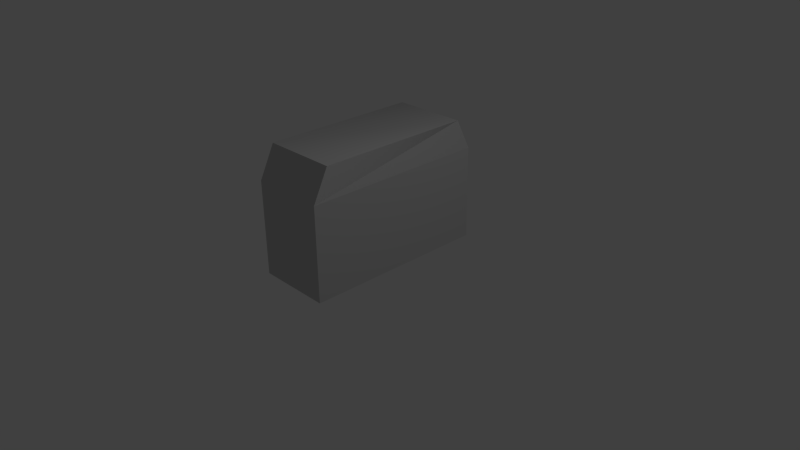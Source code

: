 # Source: GD_Ammo_RivetHeavy.blend  (saved by Blender 2.66.1; exported with 4.5.12 LTS)
import bpy
from mathutils import Matrix  # noqa: F401  (used for matrix-valued properties, if any)

bpy.ops.wm.read_factory_settings(use_empty=True)
scene = bpy.context.scene
scene.name = 'Scene'

# ---- collections
col_collection_1 = bpy.data.collections.new('Collection 1'); scene.collection.children.link(col_collection_1)

# ---- materials (node trees are filled in below, after node groups)
mat_standardmaterial = bpy.data.materials.new('Standardmaterial')
mat_standardmaterial.alpha_threshold = 0.0
mat_standardmaterial.use_transparent_shadow = False
mat_standardmaterial.diffuse_color = (0.588, 0.588, 0.588, 1.0)
mat_standardmaterial.specular_color = (0.0, 0.0, 0.0)
mat_standardmaterial.roughness = 0.5
mat_standardmaterial.specular_intensity = 1.0
mat_standardmaterial.line_color = (0.0, 0.0, 0.0, 1.0)

# ---- material node trees

# ---- world
world_world = bpy.data.worlds.new('World'); scene.world = world_world
world_world.color = (0.05088, 0.05088, 0.05088)
world_world.use_sun_shadow = False
world_world.sun_shadow_jitter_overblur = 0.0
world_world.cycles.sampling_method = 'MANUAL'
world_world.cycles.sample_map_resolution = 256

# ---- cameras
cam_camera = bpy.data.cameras.new('Camera')
cam_camera.clip_end = 100.0
cam_camera.lens = 35.0
cam_camera.sensor_width = 32.0
cam_camera.sensor_height = 18.0
cam_camera.ortho_scale = 7.314
cam_camera.dof.focus_distance = 0.0
cam_camera.dof.aperture_fstop = 128.0

# ---- lights
light_lamp = bpy.data.lights.new('Lamp', 'POINT')
light_lamp.transmission_factor = 0.0
light_lamp.cutoff_distance = 30.0
light_lamp.energy = 100.0
light_lamp.shadow_buffer_clip_start = 1.001
light_lamp.shadow_soft_size = 0.1
light_lamp.shadow_maximum_resolution = 0.006
light_lamp.use_absolute_resolution = True
light_lamp.cycles.use_multiple_importance_sampling = False

# ---- meshes
me_object001 = bpy.data.meshes.new('Object001')
me_object001.from_pydata([(-0.5, 1.268, -1.21), (0.4954, 1.268, -1.21), (0.4954, 0.0238, -1.21), (-0.5, 0.0238, -1.21), (0.4954, 0.0238, 1.278), (0.4954, 1.268, 1.278), (-0.5, 1.268, 1.278), (-0.5, 0.0238, 1.278), (-0.5, 1.683, -1.003), (0.4954, 1.683, -1.003), (-0.5, 1.683, 1.071), (0.4954, 1.683, 1.071)], [], [(0, 1, 2, 3), (4, 5, 6, 7), (3, 2, 4, 7), (0, 6, 8, 9), (10, 9, 8, 6), (6, 0, 3, 7), (1, 0, 9, 5), (5, 11, 10, 6), (11, 5, 9, 10), (1, 5, 4, 2)])
me_object001.polygons.foreach_set('use_smooth', [True] * 10)
_k = set([(0, 1), (0, 3), (0, 6), (1, 2), (1, 5), (2, 3), (2, 4), (3, 7), (4, 5), (4, 7), (5, 9), (5, 11), (6, 7), (6, 8), (6, 10), (8, 9), (10, 11)])
me_object001.attributes.new('sharp_edge', 'BOOLEAN', 'EDGE').data.foreach_set('value', [ (min(e.vertices), max(e.vertices)) in _k for e in me_object001.edges])
_uv = me_object001.uv_layers.new(name='UVMap')
_uv.uv.foreach_set('vector', [0.5279, 0.6076, 0.5279, 0.5378, 0.3459, 0.5378, 0.3459, 0.6076, 0.528, 0.6076, 0.346, 0.6076, 0.346, 0.5378, 0.528, 0.5378, 0.558, 0.518, 0.5794, 0.518, 0.5794, 0.474, 0.558, 0.474, 0.2856, 0.5374, 0.5224, 0.5374, 0.3053, 0.5076, 0.3053, 0.5076, 0.5253, 0.606, 0.4147, 0.5381, 0.5253, 0.5381, 0.5253, 0.6128, 0.2833, 0.5377, 0.5283, 0.5377, 0.5283, 0.3614, 0.2833, 0.3614, 0.2856, 0.5374, 0.2856, 0.5374, 0.3053, 0.5076, 0.5224, 0.5374, 0.346, 0.6076, 0.2853, 0.6076, 0.2853, 0.5378, 0.346, 0.5378, 0.4147, 0.606, 0.4147, 0.6128, 0.4147, 0.5381, 0.5253, 0.606, 0.5283, 0.5377, 0.2833, 0.5377, 0.2833, 0.3614, 0.5283, 0.3614])
me_object001.materials.append(mat_standardmaterial)
me_object001.use_remesh_preserve_volume = False
me_object001.use_remesh_preserve_attributes = False
me_object001.use_mirror_vertex_groups = False
me_object001.update()

# ---- objects
ob_object001 = bpy.data.objects.new('Object001', me_object001)
ob_lamp = bpy.data.objects.new('Lamp', light_lamp)
ob_camera = bpy.data.objects.new('Camera', cam_camera)

# ---- transforms, parenting, visibility, modifiers, constraints
ob_object001.location = (0.0, 0.0, 0.0)
ob_object001.rotation_euler = (1.571, -0.0, 0.0)
ob_object001.lineart.crease_threshold = 0.0
ob_lamp.location = (4.076, 1.005, 5.904)
ob_lamp.rotation_euler = (0.6503, 0.05522, 1.866)
ob_lamp.lock_rotations_4d = False
ob_lamp.empty_display_type = 'ARROWS'
ob_lamp.color = (0.0, 0.0, 0.0, 0.0)
ob_lamp.lineart.crease_threshold = 0.0
ob_camera.location = (7.481, -6.508, 5.344)
ob_camera.rotation_euler = (1.109, 0.01082, 0.8149)
ob_camera.lock_rotations_4d = False
ob_camera.empty_display_type = 'ARROWS'
ob_camera.color = (0.0, 0.0, 0.0, 0.0)
ob_camera.display_type = 'WIRE'
ob_camera.lineart.crease_threshold = 0.0

# ---- collection membership
col_collection_1.objects.link(ob_object001)
col_collection_1.objects.link(ob_lamp)
col_collection_1.objects.link(ob_camera)

# ---- scene / render settings (as saved in the file)
scene.camera = ob_camera
scene.frame_start = 1; scene.frame_end = 250; scene.frame_set(1)
scene.render.engine = 'BLENDER_EEVEE_NEXT'
scene.render.image_settings.color_mode = 'RGB'
scene.render.image_settings.compression = 90
scene.render.resolution_percentage = 50
scene.render.dither_intensity = 0.0
scene.render.bake_margin = 2
scene.cycles.use_denoising = False
scene.cycles.samples = 10
scene.cycles.sampling_pattern = 'TABULATED_SOBOL'
scene.cycles.light_sampling_threshold = 0.0
scene.cycles.use_adaptive_sampling = False
scene.cycles.use_light_tree = False
scene.cycles.blur_glossy = 0.0
scene.cycles.volume_bounces = 1
scene.cycles.pixel_filter_type = 'GAUSSIAN'
scene.cycles.sample_clamp_indirect = 0.0
scene.view_settings.view_transform = 'Standard'
bpy.context.view_layer.update()
